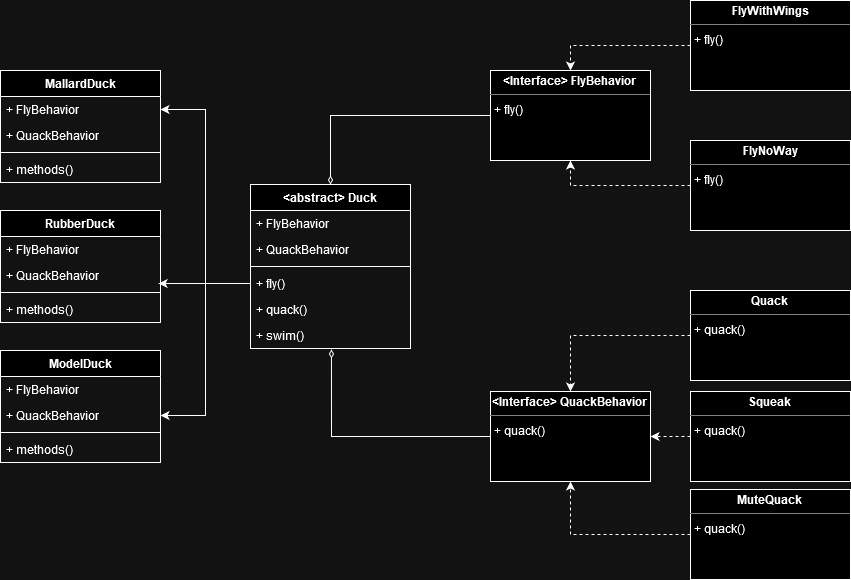

The diagram above was exported from draw.io. Its source (the exported page's mxGraphModel, read from the mxfile embedded in the PNG):
<mxGraphModel dx="1050" dy="1699" grid="1" gridSize="10" guides="1" tooltips="1" connect="1" arrows="1" fold="1" page="1" pageScale="1" pageWidth="827" pageHeight="1169" math="0" shadow="0">
  <root>
    <mxCell id="0" />
    <mxCell id="1" parent="0" />
    <mxCell id="qmGC8firNQV76-WbMkks-44" style="edgeStyle=orthogonalEdgeStyle;rounded=0;orthogonalLoop=1;jettySize=auto;html=1;exitX=0;exitY=0.5;exitDx=0;exitDy=0;entryX=0.5;entryY=1;entryDx=0;entryDy=0;dashed=1;" edge="1" parent="1" source="qmGC8firNQV76-WbMkks-8" target="qmGC8firNQV76-WbMkks-9">
      <mxGeometry relative="1" as="geometry" />
    </mxCell>
    <mxCell id="qmGC8firNQV76-WbMkks-8" value="&lt;p style=&quot;margin:0px;margin-top:4px;text-align:center;&quot;&gt;&lt;b&gt;FlyNoWay&lt;/b&gt;&lt;/p&gt;&lt;hr size=&quot;1&quot;&gt;&lt;p style=&quot;margin:0px;margin-left:4px;&quot;&gt;+ fly()&lt;/p&gt;" style="verticalAlign=top;align=left;overflow=fill;html=1;whiteSpace=wrap;" vertex="1" parent="1">
      <mxGeometry x="710" y="90" width="160" height="90" as="geometry" />
    </mxCell>
    <mxCell id="qmGC8firNQV76-WbMkks-46" style="edgeStyle=orthogonalEdgeStyle;rounded=0;orthogonalLoop=1;jettySize=auto;html=1;entryX=0.5;entryY=0;entryDx=0;entryDy=0;endArrow=diamondThin;endFill=0;" edge="1" parent="1" source="qmGC8firNQV76-WbMkks-9" target="qmGC8firNQV76-WbMkks-17">
      <mxGeometry relative="1" as="geometry" />
    </mxCell>
    <mxCell id="qmGC8firNQV76-WbMkks-9" value="&lt;p style=&quot;margin:0px;margin-top:4px;text-align:center;&quot;&gt;&lt;b&gt;&amp;lt;Interface&amp;gt; FlyBehavior&lt;br&gt;&lt;/b&gt;&lt;/p&gt;&lt;hr size=&quot;1&quot;&gt;&lt;p style=&quot;margin:0px;margin-left:4px;&quot;&gt;+ fly()&lt;/p&gt;" style="verticalAlign=top;align=left;overflow=fill;html=1;whiteSpace=wrap;" vertex="1" parent="1">
      <mxGeometry x="510" y="20" width="160" height="90" as="geometry" />
    </mxCell>
    <mxCell id="qmGC8firNQV76-WbMkks-45" style="edgeStyle=orthogonalEdgeStyle;rounded=0;orthogonalLoop=1;jettySize=auto;html=1;exitX=0;exitY=0.5;exitDx=0;exitDy=0;entryX=0.5;entryY=0;entryDx=0;entryDy=0;dashed=1;" edge="1" parent="1" source="qmGC8firNQV76-WbMkks-10" target="qmGC8firNQV76-WbMkks-9">
      <mxGeometry relative="1" as="geometry" />
    </mxCell>
    <mxCell id="qmGC8firNQV76-WbMkks-10" value="&lt;p style=&quot;margin:0px;margin-top:4px;text-align:center;&quot;&gt;&lt;b&gt;FlyWithWings&lt;/b&gt;&lt;/p&gt;&lt;hr size=&quot;1&quot;&gt;&lt;p style=&quot;margin:0px;margin-left:4px;&quot;&gt;+ fly()&lt;/p&gt;" style="verticalAlign=top;align=left;overflow=fill;html=1;whiteSpace=wrap;" vertex="1" parent="1">
      <mxGeometry x="710" y="-50" width="160" height="90" as="geometry" />
    </mxCell>
    <mxCell id="qmGC8firNQV76-WbMkks-11" value="&lt;p style=&quot;margin:0px;margin-top:4px;text-align:center;&quot;&gt;&lt;b&gt;&amp;lt;Interface&amp;gt; QuackBehavior&lt;br&gt;&lt;/b&gt;&lt;/p&gt;&lt;hr size=&quot;1&quot;&gt;&lt;p style=&quot;margin:0px;margin-left:4px;&quot;&gt;+ quack()&lt;/p&gt;" style="verticalAlign=top;align=left;overflow=fill;html=1;whiteSpace=wrap;" vertex="1" parent="1">
      <mxGeometry x="510" y="341" width="160" height="90" as="geometry" />
    </mxCell>
    <mxCell id="qmGC8firNQV76-WbMkks-43" style="edgeStyle=orthogonalEdgeStyle;rounded=0;orthogonalLoop=1;jettySize=auto;html=1;exitX=0;exitY=0.5;exitDx=0;exitDy=0;entryX=0.5;entryY=0;entryDx=0;entryDy=0;dashed=1;" edge="1" parent="1" source="qmGC8firNQV76-WbMkks-13" target="qmGC8firNQV76-WbMkks-11">
      <mxGeometry relative="1" as="geometry" />
    </mxCell>
    <mxCell id="qmGC8firNQV76-WbMkks-13" value="&lt;p style=&quot;margin:0px;margin-top:4px;text-align:center;&quot;&gt;&lt;b&gt;Quack&lt;br&gt;&lt;/b&gt;&lt;/p&gt;&lt;hr size=&quot;1&quot;&gt;&lt;p style=&quot;margin:0px;margin-left:4px;&quot;&gt;+ quack()&lt;/p&gt;" style="verticalAlign=top;align=left;overflow=fill;html=1;whiteSpace=wrap;" vertex="1" parent="1">
      <mxGeometry x="710" y="240" width="160" height="90" as="geometry" />
    </mxCell>
    <mxCell id="qmGC8firNQV76-WbMkks-42" style="edgeStyle=orthogonalEdgeStyle;rounded=0;orthogonalLoop=1;jettySize=auto;html=1;exitX=0;exitY=0.5;exitDx=0;exitDy=0;entryX=1;entryY=0.5;entryDx=0;entryDy=0;dashed=1;" edge="1" parent="1" source="qmGC8firNQV76-WbMkks-14" target="qmGC8firNQV76-WbMkks-11">
      <mxGeometry relative="1" as="geometry" />
    </mxCell>
    <mxCell id="qmGC8firNQV76-WbMkks-14" value="&lt;p style=&quot;margin:0px;margin-top:4px;text-align:center;&quot;&gt;&lt;b&gt;Squeak&lt;br&gt;&lt;/b&gt;&lt;/p&gt;&lt;hr size=&quot;1&quot;&gt;&lt;p style=&quot;margin:0px;margin-left:4px;&quot;&gt;+ quack()&lt;/p&gt;" style="verticalAlign=top;align=left;overflow=fill;html=1;whiteSpace=wrap;" vertex="1" parent="1">
      <mxGeometry x="710" y="341" width="160" height="90" as="geometry" />
    </mxCell>
    <mxCell id="qmGC8firNQV76-WbMkks-41" style="edgeStyle=orthogonalEdgeStyle;rounded=0;orthogonalLoop=1;jettySize=auto;html=1;exitX=0;exitY=0.5;exitDx=0;exitDy=0;entryX=0.5;entryY=1;entryDx=0;entryDy=0;dashed=1;" edge="1" parent="1" source="qmGC8firNQV76-WbMkks-15" target="qmGC8firNQV76-WbMkks-11">
      <mxGeometry relative="1" as="geometry" />
    </mxCell>
    <mxCell id="qmGC8firNQV76-WbMkks-15" value="&lt;p style=&quot;margin:0px;margin-top:4px;text-align:center;&quot;&gt;&lt;b&gt;MuteQuack&lt;br&gt;&lt;/b&gt;&lt;/p&gt;&lt;hr size=&quot;1&quot;&gt;&lt;p style=&quot;margin:0px;margin-left:4px;&quot;&gt;+ quack()&lt;/p&gt;" style="verticalAlign=top;align=left;overflow=fill;html=1;whiteSpace=wrap;" vertex="1" parent="1">
      <mxGeometry x="710" y="439" width="160" height="90" as="geometry" />
    </mxCell>
    <mxCell id="qmGC8firNQV76-WbMkks-17" value="&amp;lt;abstract&amp;gt; Duck" style="swimlane;fontStyle=1;align=center;verticalAlign=top;childLayout=stackLayout;horizontal=1;startSize=26;horizontalStack=0;resizeParent=1;resizeParentMax=0;resizeLast=0;collapsible=1;marginBottom=0;whiteSpace=wrap;html=1;" vertex="1" parent="1">
      <mxGeometry x="270" y="134" width="160" height="164" as="geometry" />
    </mxCell>
    <mxCell id="qmGC8firNQV76-WbMkks-18" value="+ FlyBehavior" style="text;strokeColor=none;fillColor=none;align=left;verticalAlign=top;spacingLeft=4;spacingRight=4;overflow=hidden;rotatable=0;points=[[0,0.5],[1,0.5]];portConstraint=eastwest;whiteSpace=wrap;html=1;container=0;" vertex="1" parent="qmGC8firNQV76-WbMkks-17">
      <mxGeometry y="26" width="160" height="26" as="geometry" />
    </mxCell>
    <mxCell id="qmGC8firNQV76-WbMkks-21" value="+ QuackBehavior" style="text;strokeColor=none;fillColor=none;align=left;verticalAlign=top;spacingLeft=4;spacingRight=4;overflow=hidden;rotatable=0;points=[[0,0.5],[1,0.5]];portConstraint=eastwest;whiteSpace=wrap;html=1;container=0;" vertex="1" parent="qmGC8firNQV76-WbMkks-17">
      <mxGeometry y="52" width="160" height="26" as="geometry" />
    </mxCell>
    <mxCell id="qmGC8firNQV76-WbMkks-19" value="" style="line;strokeWidth=1;fillColor=none;align=left;verticalAlign=middle;spacingTop=-1;spacingLeft=3;spacingRight=3;rotatable=0;labelPosition=right;points=[];portConstraint=eastwest;strokeColor=inherit;" vertex="1" parent="qmGC8firNQV76-WbMkks-17">
      <mxGeometry y="78" width="160" height="8" as="geometry" />
    </mxCell>
    <mxCell id="qmGC8firNQV76-WbMkks-20" value="+ fly()" style="text;strokeColor=none;fillColor=none;align=left;verticalAlign=top;spacingLeft=4;spacingRight=4;overflow=hidden;rotatable=0;points=[[0,0.5],[1,0.5]];portConstraint=eastwest;whiteSpace=wrap;html=1;" vertex="1" parent="qmGC8firNQV76-WbMkks-17">
      <mxGeometry y="86" width="160" height="26" as="geometry" />
    </mxCell>
    <mxCell id="qmGC8firNQV76-WbMkks-22" value="+ quack()" style="text;strokeColor=none;fillColor=none;align=left;verticalAlign=top;spacingLeft=4;spacingRight=4;overflow=hidden;rotatable=0;points=[[0,0.5],[1,0.5]];portConstraint=eastwest;whiteSpace=wrap;html=1;" vertex="1" parent="qmGC8firNQV76-WbMkks-17">
      <mxGeometry y="112" width="160" height="26" as="geometry" />
    </mxCell>
    <mxCell id="qmGC8firNQV76-WbMkks-29" value="+ swim()" style="text;strokeColor=none;fillColor=none;align=left;verticalAlign=top;spacingLeft=4;spacingRight=4;overflow=hidden;rotatable=0;points=[[0,0.5],[1,0.5]];portConstraint=eastwest;whiteSpace=wrap;html=1;" vertex="1" parent="qmGC8firNQV76-WbMkks-17">
      <mxGeometry y="138" width="160" height="26" as="geometry" />
    </mxCell>
    <mxCell id="qmGC8firNQV76-WbMkks-23" value="RubberDuck" style="swimlane;fontStyle=1;align=center;verticalAlign=top;childLayout=stackLayout;horizontal=1;startSize=26;horizontalStack=0;resizeParent=1;resizeParentMax=0;resizeLast=0;collapsible=1;marginBottom=0;whiteSpace=wrap;html=1;" vertex="1" parent="1">
      <mxGeometry x="20" y="160" width="160" height="112" as="geometry" />
    </mxCell>
    <mxCell id="qmGC8firNQV76-WbMkks-24" value="+ FlyBehavior" style="text;strokeColor=none;fillColor=none;align=left;verticalAlign=top;spacingLeft=4;spacingRight=4;overflow=hidden;rotatable=0;points=[[0,0.5],[1,0.5]];portConstraint=eastwest;whiteSpace=wrap;html=1;container=0;" vertex="1" parent="qmGC8firNQV76-WbMkks-23">
      <mxGeometry y="26" width="160" height="26" as="geometry" />
    </mxCell>
    <mxCell id="qmGC8firNQV76-WbMkks-25" value="+ QuackBehavior" style="text;strokeColor=none;fillColor=none;align=left;verticalAlign=top;spacingLeft=4;spacingRight=4;overflow=hidden;rotatable=0;points=[[0,0.5],[1,0.5]];portConstraint=eastwest;whiteSpace=wrap;html=1;container=0;" vertex="1" parent="qmGC8firNQV76-WbMkks-23">
      <mxGeometry y="52" width="160" height="26" as="geometry" />
    </mxCell>
    <mxCell id="qmGC8firNQV76-WbMkks-26" value="" style="line;strokeWidth=1;fillColor=none;align=left;verticalAlign=middle;spacingTop=-1;spacingLeft=3;spacingRight=3;rotatable=0;labelPosition=right;points=[];portConstraint=eastwest;strokeColor=inherit;" vertex="1" parent="qmGC8firNQV76-WbMkks-23">
      <mxGeometry y="78" width="160" height="8" as="geometry" />
    </mxCell>
    <mxCell id="qmGC8firNQV76-WbMkks-27" value="+ methods()" style="text;strokeColor=none;fillColor=none;align=left;verticalAlign=top;spacingLeft=4;spacingRight=4;overflow=hidden;rotatable=0;points=[[0,0.5],[1,0.5]];portConstraint=eastwest;whiteSpace=wrap;html=1;" vertex="1" parent="qmGC8firNQV76-WbMkks-23">
      <mxGeometry y="86" width="160" height="26" as="geometry" />
    </mxCell>
    <mxCell id="qmGC8firNQV76-WbMkks-30" value="ModelDuck" style="swimlane;fontStyle=1;align=center;verticalAlign=top;childLayout=stackLayout;horizontal=1;startSize=26;horizontalStack=0;resizeParent=1;resizeParentMax=0;resizeLast=0;collapsible=1;marginBottom=0;whiteSpace=wrap;html=1;" vertex="1" parent="1">
      <mxGeometry x="20" y="300" width="160" height="112" as="geometry" />
    </mxCell>
    <mxCell id="qmGC8firNQV76-WbMkks-31" value="+ FlyBehavior" style="text;strokeColor=none;fillColor=none;align=left;verticalAlign=top;spacingLeft=4;spacingRight=4;overflow=hidden;rotatable=0;points=[[0,0.5],[1,0.5]];portConstraint=eastwest;whiteSpace=wrap;html=1;container=0;" vertex="1" parent="qmGC8firNQV76-WbMkks-30">
      <mxGeometry y="26" width="160" height="26" as="geometry" />
    </mxCell>
    <mxCell id="qmGC8firNQV76-WbMkks-32" value="+ QuackBehavior" style="text;strokeColor=none;fillColor=none;align=left;verticalAlign=top;spacingLeft=4;spacingRight=4;overflow=hidden;rotatable=0;points=[[0,0.5],[1,0.5]];portConstraint=eastwest;whiteSpace=wrap;html=1;container=0;" vertex="1" parent="qmGC8firNQV76-WbMkks-30">
      <mxGeometry y="52" width="160" height="26" as="geometry" />
    </mxCell>
    <mxCell id="qmGC8firNQV76-WbMkks-33" value="" style="line;strokeWidth=1;fillColor=none;align=left;verticalAlign=middle;spacingTop=-1;spacingLeft=3;spacingRight=3;rotatable=0;labelPosition=right;points=[];portConstraint=eastwest;strokeColor=inherit;" vertex="1" parent="qmGC8firNQV76-WbMkks-30">
      <mxGeometry y="78" width="160" height="8" as="geometry" />
    </mxCell>
    <mxCell id="qmGC8firNQV76-WbMkks-34" value="+ methods()" style="text;strokeColor=none;fillColor=none;align=left;verticalAlign=top;spacingLeft=4;spacingRight=4;overflow=hidden;rotatable=0;points=[[0,0.5],[1,0.5]];portConstraint=eastwest;whiteSpace=wrap;html=1;" vertex="1" parent="qmGC8firNQV76-WbMkks-30">
      <mxGeometry y="86" width="160" height="26" as="geometry" />
    </mxCell>
    <mxCell id="qmGC8firNQV76-WbMkks-35" value="MallardDuck" style="swimlane;fontStyle=1;align=center;verticalAlign=top;childLayout=stackLayout;horizontal=1;startSize=26;horizontalStack=0;resizeParent=1;resizeParentMax=0;resizeLast=0;collapsible=1;marginBottom=0;whiteSpace=wrap;html=1;" vertex="1" parent="1">
      <mxGeometry x="20" y="20" width="160" height="112" as="geometry" />
    </mxCell>
    <mxCell id="qmGC8firNQV76-WbMkks-36" value="+ FlyBehavior" style="text;strokeColor=none;fillColor=none;align=left;verticalAlign=top;spacingLeft=4;spacingRight=4;overflow=hidden;rotatable=0;points=[[0,0.5],[1,0.5]];portConstraint=eastwest;whiteSpace=wrap;html=1;container=0;" vertex="1" parent="qmGC8firNQV76-WbMkks-35">
      <mxGeometry y="26" width="160" height="26" as="geometry" />
    </mxCell>
    <mxCell id="qmGC8firNQV76-WbMkks-37" value="+ QuackBehavior" style="text;strokeColor=none;fillColor=none;align=left;verticalAlign=top;spacingLeft=4;spacingRight=4;overflow=hidden;rotatable=0;points=[[0,0.5],[1,0.5]];portConstraint=eastwest;whiteSpace=wrap;html=1;container=0;" vertex="1" parent="qmGC8firNQV76-WbMkks-35">
      <mxGeometry y="52" width="160" height="26" as="geometry" />
    </mxCell>
    <mxCell id="qmGC8firNQV76-WbMkks-38" value="" style="line;strokeWidth=1;fillColor=none;align=left;verticalAlign=middle;spacingTop=-1;spacingLeft=3;spacingRight=3;rotatable=0;labelPosition=right;points=[];portConstraint=eastwest;strokeColor=inherit;" vertex="1" parent="qmGC8firNQV76-WbMkks-35">
      <mxGeometry y="78" width="160" height="8" as="geometry" />
    </mxCell>
    <mxCell id="qmGC8firNQV76-WbMkks-39" value="+ methods()" style="text;strokeColor=none;fillColor=none;align=left;verticalAlign=top;spacingLeft=4;spacingRight=4;overflow=hidden;rotatable=0;points=[[0,0.5],[1,0.5]];portConstraint=eastwest;whiteSpace=wrap;html=1;" vertex="1" parent="qmGC8firNQV76-WbMkks-35">
      <mxGeometry y="86" width="160" height="26" as="geometry" />
    </mxCell>
    <mxCell id="qmGC8firNQV76-WbMkks-48" style="edgeStyle=orthogonalEdgeStyle;rounded=0;orthogonalLoop=1;jettySize=auto;html=1;entryX=0.506;entryY=1.038;entryDx=0;entryDy=0;entryPerimeter=0;exitX=0;exitY=0.5;exitDx=0;exitDy=0;endArrow=diamondThin;endFill=0;" edge="1" parent="1" source="qmGC8firNQV76-WbMkks-11" target="qmGC8firNQV76-WbMkks-29">
      <mxGeometry relative="1" as="geometry">
        <Array as="points">
          <mxPoint x="351" y="386" />
        </Array>
      </mxGeometry>
    </mxCell>
    <mxCell id="qmGC8firNQV76-WbMkks-54" style="edgeStyle=orthogonalEdgeStyle;rounded=0;orthogonalLoop=1;jettySize=auto;html=1;exitX=0;exitY=0.5;exitDx=0;exitDy=0;entryX=1;entryY=0.5;entryDx=0;entryDy=0;" edge="1" parent="1" source="qmGC8firNQV76-WbMkks-20" target="qmGC8firNQV76-WbMkks-36">
      <mxGeometry relative="1" as="geometry" />
    </mxCell>
    <mxCell id="qmGC8firNQV76-WbMkks-55" style="edgeStyle=orthogonalEdgeStyle;rounded=0;orthogonalLoop=1;jettySize=auto;html=1;exitX=0;exitY=0.5;exitDx=0;exitDy=0;entryX=0.988;entryY=0.808;entryDx=0;entryDy=0;entryPerimeter=0;" edge="1" parent="1" source="qmGC8firNQV76-WbMkks-20" target="qmGC8firNQV76-WbMkks-25">
      <mxGeometry relative="1" as="geometry" />
    </mxCell>
    <mxCell id="qmGC8firNQV76-WbMkks-56" style="edgeStyle=orthogonalEdgeStyle;rounded=0;orthogonalLoop=1;jettySize=auto;html=1;exitX=0;exitY=0.5;exitDx=0;exitDy=0;entryX=1;entryY=0.5;entryDx=0;entryDy=0;" edge="1" parent="1" source="qmGC8firNQV76-WbMkks-20" target="qmGC8firNQV76-WbMkks-32">
      <mxGeometry relative="1" as="geometry" />
    </mxCell>
  </root>
</mxGraphModel>